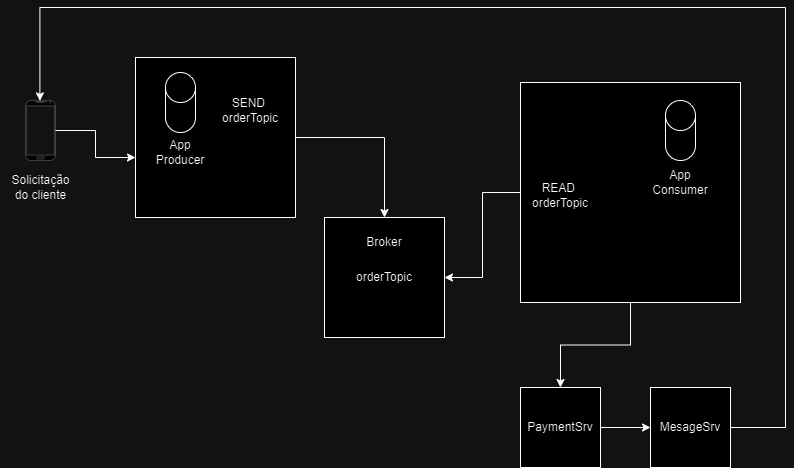

The diagram above was exported from draw.io. Its source (the exported page's mxGraphModel, read from the mxfile embedded in the PNG):
<mxGraphModel dx="1050" dy="541" grid="1" gridSize="10" guides="1" tooltips="1" connect="1" arrows="1" fold="1" page="1" pageScale="1" pageWidth="827" pageHeight="1169" math="0" shadow="0">
  <root>
    <mxCell id="0" />
    <mxCell id="1" parent="0" />
    <mxCell id="G_z8TwdZ--z5Eac41HmY-4" value="" style="verticalLabelPosition=bottom;verticalAlign=top;html=1;shadow=0;dashed=0;strokeWidth=1;shape=mxgraph.android.phone2;strokeColor=#c0c0c0;" vertex="1" parent="1">
      <mxGeometry x="30" y="143" width="30" height="60" as="geometry" />
    </mxCell>
    <mxCell id="G_z8TwdZ--z5Eac41HmY-5" value="Solicitação &lt;br&gt;do cliente" style="text;html=1;align=center;verticalAlign=middle;resizable=0;points=[];autosize=1;strokeColor=none;fillColor=none;" vertex="1" parent="1">
      <mxGeometry x="5" y="210" width="80" height="40" as="geometry" />
    </mxCell>
    <mxCell id="G_z8TwdZ--z5Eac41HmY-15" style="edgeStyle=orthogonalEdgeStyle;rounded=0;orthogonalLoop=1;jettySize=auto;html=1;entryX=0.5;entryY=0;entryDx=0;entryDy=0;" edge="1" parent="1" source="G_z8TwdZ--z5Eac41HmY-6" target="G_z8TwdZ--z5Eac41HmY-9">
      <mxGeometry relative="1" as="geometry" />
    </mxCell>
    <mxCell id="G_z8TwdZ--z5Eac41HmY-6" value="" style="whiteSpace=wrap;html=1;aspect=fixed;" vertex="1" parent="1">
      <mxGeometry x="140" y="100" width="160" height="160" as="geometry" />
    </mxCell>
    <mxCell id="G_z8TwdZ--z5Eac41HmY-7" value="" style="shape=cylinder3;whiteSpace=wrap;html=1;boundedLbl=1;backgroundOutline=1;size=15;" vertex="1" parent="1">
      <mxGeometry x="170" y="115" width="30" height="60" as="geometry" />
    </mxCell>
    <mxCell id="G_z8TwdZ--z5Eac41HmY-8" value="SEND&amp;nbsp;&lt;br&gt;orderTopic" style="text;html=1;strokeColor=none;fillColor=none;align=center;verticalAlign=middle;whiteSpace=wrap;rounded=0;" vertex="1" parent="1">
      <mxGeometry x="220" y="130" width="70" height="45" as="geometry" />
    </mxCell>
    <mxCell id="G_z8TwdZ--z5Eac41HmY-9" value="orderTopic" style="whiteSpace=wrap;html=1;aspect=fixed;" vertex="1" parent="1">
      <mxGeometry x="329" y="260" width="120" height="120" as="geometry" />
    </mxCell>
    <mxCell id="G_z8TwdZ--z5Eac41HmY-19" value="" style="edgeStyle=orthogonalEdgeStyle;rounded=0;orthogonalLoop=1;jettySize=auto;html=1;entryX=1;entryY=0.5;entryDx=0;entryDy=0;" edge="1" parent="1" source="G_z8TwdZ--z5Eac41HmY-10" target="G_z8TwdZ--z5Eac41HmY-9">
      <mxGeometry relative="1" as="geometry">
        <mxPoint x="445" y="270" as="targetPoint" />
      </mxGeometry>
    </mxCell>
    <mxCell id="G_z8TwdZ--z5Eac41HmY-27" style="edgeStyle=orthogonalEdgeStyle;rounded=0;orthogonalLoop=1;jettySize=auto;html=1;entryX=0.5;entryY=0;entryDx=0;entryDy=0;" edge="1" parent="1" source="G_z8TwdZ--z5Eac41HmY-10" target="G_z8TwdZ--z5Eac41HmY-24">
      <mxGeometry relative="1" as="geometry" />
    </mxCell>
    <mxCell id="G_z8TwdZ--z5Eac41HmY-10" value="" style="whiteSpace=wrap;html=1;aspect=fixed;" vertex="1" parent="1">
      <mxGeometry x="525" y="125" width="220" height="220" as="geometry" />
    </mxCell>
    <mxCell id="G_z8TwdZ--z5Eac41HmY-12" value="App Producer" style="text;html=1;strokeColor=none;fillColor=none;align=center;verticalAlign=middle;whiteSpace=wrap;rounded=0;" vertex="1" parent="1">
      <mxGeometry x="155" y="180" width="60" height="30" as="geometry" />
    </mxCell>
    <mxCell id="G_z8TwdZ--z5Eac41HmY-13" value="" style="shape=cylinder3;whiteSpace=wrap;html=1;boundedLbl=1;backgroundOutline=1;size=15;" vertex="1" parent="1">
      <mxGeometry x="670" y="143" width="30" height="60" as="geometry" />
    </mxCell>
    <mxCell id="G_z8TwdZ--z5Eac41HmY-14" value="App Consumer" style="text;html=1;strokeColor=none;fillColor=none;align=center;verticalAlign=middle;whiteSpace=wrap;rounded=0;" vertex="1" parent="1">
      <mxGeometry x="655" y="210" width="60" height="30" as="geometry" />
    </mxCell>
    <mxCell id="G_z8TwdZ--z5Eac41HmY-20" value="Broker" style="text;html=1;strokeColor=none;fillColor=none;align=center;verticalAlign=middle;whiteSpace=wrap;rounded=0;" vertex="1" parent="1">
      <mxGeometry x="359" y="270" width="60" height="30" as="geometry" />
    </mxCell>
    <mxCell id="G_z8TwdZ--z5Eac41HmY-21" value="READ&amp;nbsp;&lt;br&gt;orderTopic" style="text;html=1;strokeColor=none;fillColor=none;align=center;verticalAlign=middle;whiteSpace=wrap;rounded=0;" vertex="1" parent="1">
      <mxGeometry x="530" y="215" width="70" height="45" as="geometry" />
    </mxCell>
    <mxCell id="G_z8TwdZ--z5Eac41HmY-28" style="edgeStyle=orthogonalEdgeStyle;rounded=0;orthogonalLoop=1;jettySize=auto;html=1;entryX=0;entryY=0.5;entryDx=0;entryDy=0;" edge="1" parent="1" source="G_z8TwdZ--z5Eac41HmY-24" target="G_z8TwdZ--z5Eac41HmY-25">
      <mxGeometry relative="1" as="geometry" />
    </mxCell>
    <mxCell id="G_z8TwdZ--z5Eac41HmY-24" value="PaymentSrv" style="whiteSpace=wrap;html=1;aspect=fixed;" vertex="1" parent="1">
      <mxGeometry x="525" y="430" width="80" height="80" as="geometry" />
    </mxCell>
    <mxCell id="G_z8TwdZ--z5Eac41HmY-25" value="MesageSrv" style="whiteSpace=wrap;html=1;aspect=fixed;" vertex="1" parent="1">
      <mxGeometry x="655" y="430" width="80" height="80" as="geometry" />
    </mxCell>
    <mxCell id="G_z8TwdZ--z5Eac41HmY-32" style="edgeStyle=orthogonalEdgeStyle;rounded=0;orthogonalLoop=1;jettySize=auto;html=1;entryX=0;entryY=0.625;entryDx=0;entryDy=0;entryPerimeter=0;" edge="1" parent="1" source="G_z8TwdZ--z5Eac41HmY-4" target="G_z8TwdZ--z5Eac41HmY-6">
      <mxGeometry relative="1" as="geometry" />
    </mxCell>
    <mxCell id="G_z8TwdZ--z5Eac41HmY-33" style="edgeStyle=orthogonalEdgeStyle;rounded=0;orthogonalLoop=1;jettySize=auto;html=1;entryX=0.48;entryY=0.007;entryDx=0;entryDy=0;entryPerimeter=0;" edge="1" parent="1" source="G_z8TwdZ--z5Eac41HmY-25" target="G_z8TwdZ--z5Eac41HmY-4">
      <mxGeometry relative="1" as="geometry">
        <Array as="points">
          <mxPoint x="790" y="470" />
          <mxPoint x="790" y="50" />
          <mxPoint x="44" y="50" />
        </Array>
      </mxGeometry>
    </mxCell>
  </root>
</mxGraphModel>